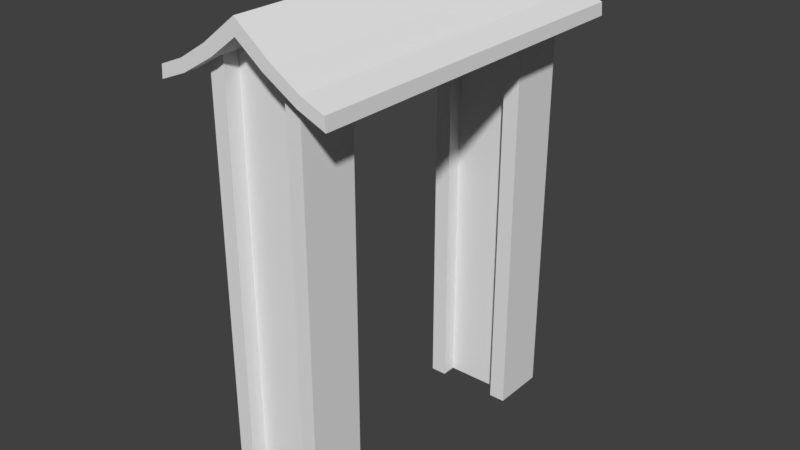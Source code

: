 # Source: gate.blend  (saved by Blender 2.79.0; exported with 4.5.12 LTS)
import bpy
from mathutils import Matrix  # noqa: F401  (used for matrix-valued properties, if any)

bpy.ops.wm.read_factory_settings(use_empty=True)
scene = bpy.context.scene
scene.name = 'Scene'

# ---- collections
col_collection_1 = bpy.data.collections.new('Collection 1'); scene.collection.children.link(col_collection_1)

# ---- materials (node trees are filled in below, after node groups)
mat_material = bpy.data.materials.new('Material')
mat_material.alpha_threshold = 0.0
mat_material.use_transparent_shadow = False
mat_material.roughness = 0.5
mat_material.line_color = (0.0, 0.0, 0.0, 1.0)

# ---- material node trees

# ---- world
world_world = bpy.data.worlds.new('World'); scene.world = world_world
world_world.color = (0.05088, 0.05088, 0.05088)
world_world.use_sun_shadow = False
world_world.sun_shadow_jitter_overblur = 0.0
world_world.cycles.sampling_method = 'MANUAL'

# ---- meshes
me_cube_001 = bpy.data.meshes.new('Cube.001')
me_cube_001.from_pydata([], [], [])
me_cube_001.materials.append(mat_material)
me_cube_001.use_remesh_preserve_volume = False
me_cube_001.use_remesh_preserve_attributes = False
me_cube_001.use_mirror_vertex_groups = False
me_cube_001.update()
me_cube = bpy.data.meshes.new('Cube')
me_cube.from_pydata([(0.6746, 3.588, 7.777), (0.5249, 3.588, 7.598), (0.5249, -3.588, 7.598), (0.6746, -3.588, 7.777), (1.676, 3.588, 7.246), (1.676, -3.588, 7.246), (1.697, 3.588, 6.997), (1.697, -3.588, 6.997), (-2.384e-07, -3.588, 7.998), (2.384e-07, 3.588, 7.998), (-2.384e-07, -3.588, 8.306), (2.384e-07, 3.588, 8.306), (1.231, -3.588, 7.428), (1.166, -3.588, 7.214), (1.231, 3.588, 7.428), (1.166, 3.588, 7.214)], [], [(9, 1, 2, 8), (7, 6, 4, 5), (10, 3, 0, 11), (14, 15, 1, 0), (11, 0, 1, 9), (12, 5, 4, 14), (3, 10, 8, 2), (12, 13, 7, 5), (9, 11, 10, 8), (15, 6, 7, 13), (1, 15, 13, 2), (3, 2, 13, 12), (3, 12, 14, 0), (4, 6, 15, 14)])
me_cube.materials.append(mat_material)
me_cube.use_remesh_preserve_volume = False
me_cube.use_remesh_preserve_attributes = False
me_cube.use_mirror_vertex_groups = False
me_cube.update()
me_cube_002 = bpy.data.meshes.new('Cube.002')
me_cube_002.from_pydata([(-1.461, -2.986, -1.0), (1.461, -2.986, -1.0), (1.461, -2.986, 7.539), (1.231, -2.986, 7.598), (0.0, -2.986, 7.998), (-1.231, -2.986, 7.598), (-1.461, -2.986, 7.539), (-1.461, -3.286, 7.539), (-1.461, -3.286, -1.0), (-1.461, 3.014, -1.0), (1.461, 3.014, -1.0), (1.461, -3.286, -1.0), (1.461, -3.286, 7.539), (-2.164, -3.286, 7.36), (-2.164, -3.286, -1.0), (1.461, 3.314, -1.0), (-1.461, 3.014, 7.539), (-1.231, 3.014, 7.598), (0.0, 3.014, 7.998), (1.231, 3.014, 7.598), (1.461, 3.014, 7.539), (2.164, -3.286, -1.0), (2.164, -3.286, 7.36), (-1.461, 3.314, -1.0), (-2.164, 3.314, -1.0), (-2.164, 3.314, 7.36), (1.461, 3.314, 7.539), (-1.461, 3.314, 7.539), (2.164, 3.314, -1.0), (2.164, 3.314, 7.36), (-1.407, -2.186, 7.36), (-1.407, -2.186, -1.0), (-2.164, -2.186, -1.0), (-2.164, 2.214, -1.0), (-2.164, -2.186, 7.36), (-2.164, 2.214, 7.36), (2.164, 2.214, -1.0), (2.164, -2.186, -1.0), (2.164, 2.214, 7.36), (2.164, -2.186, 7.36), (1.407, -2.186, -1.0), (1.407, -2.186, 7.36), (-1.409, 2.214, -1.0), (-1.409, 2.214, 7.36), (1.405, 2.214, -1.0), (1.405, 2.214, 7.36), (-1.409, 2.514, -1.0), (-1.409, 2.514, 7.36), (1.405, 2.514, -1.0), (1.405, 2.514, 7.36), (-1.407, -2.486, -1.0), (1.407, -2.486, -1.0), (1.407, -2.486, 7.36), (-1.407, -2.486, 7.36)], [], [(0, 1, 2, 3, 4, 5, 6), (7, 8, 0, 6), (2, 1, 11, 12), (8, 7, 13, 14), (9, 16, 17, 18, 19, 20, 10), (12, 11, 21, 22), (33, 35, 25, 24), (26, 15, 10, 20), (16, 9, 23, 27), (38, 36, 28, 29), (27, 23, 24, 25), (15, 26, 29, 28), (19, 18, 4, 3), (3, 2, 12, 22, 39, 38, 29, 26, 20, 19), (18, 17, 5, 4), (17, 16, 27, 25, 35, 34, 13, 7, 6, 5), (22, 21, 37, 39), (34, 39, 41, 30), (14, 13, 34, 32), (34, 35, 38, 39), (38, 35, 43, 45), (39, 37, 40, 41), (32, 34, 30, 31), (45, 43, 47, 49), (35, 33, 42, 43), (36, 38, 45, 44), (46, 48, 49, 47), (43, 42, 46, 47), (44, 45, 49, 48), (50, 53, 52, 51), (31, 30, 53, 50), (41, 40, 51, 52), (30, 41, 52, 53)])
me_cube_002.materials.append(mat_material)
me_cube_002.use_remesh_preserve_volume = False
me_cube_002.use_remesh_preserve_attributes = False
me_cube_002.use_mirror_vertex_groups = False
me_cube_002.update()

# ---- objects
ob_cube_001 = bpy.data.objects.new('Cube.001', me_cube_001)
ob_cube = bpy.data.objects.new('Cube', me_cube)
ob_cube_002 = bpy.data.objects.new('Cube.002', me_cube_002)

# ---- transforms, parenting, visibility, modifiers, constraints
ob_cube_001.location = (0.0, 0.0, 0.0)
ob_cube_001.lock_rotations_4d = False
ob_cube_001.empty_display_type = 'ARROWS'
ob_cube_001.lineart.crease_threshold = 0.0
_m = ob_cube_001.modifiers.new('Mirror', 'MIRROR')
_m.use_axis = (False, True, False)
_m.use_clip = True
ob_cube.location = (0.0, 0.0, 0.0)
ob_cube.lock_rotations_4d = False
ob_cube.empty_display_type = 'ARROWS'
ob_cube.lineart.crease_threshold = 0.0
_m = ob_cube.modifiers.new('Mirror', 'MIRROR')
ob_cube_002.location = (0.0, 0.0, 0.0)
ob_cube_002.scale = (0.4264, 1.0, 1.0)
ob_cube_002.lock_rotations_4d = False
ob_cube_002.empty_display_type = 'ARROWS'
ob_cube_002.lineart.crease_threshold = 0.0

# ---- collection membership
col_collection_1.objects.link(ob_cube_001)
col_collection_1.objects.link(ob_cube)
col_collection_1.objects.link(ob_cube_002)

# ---- scene / render settings (as saved in the file)
scene.frame_start = 1; scene.frame_end = 250; scene.frame_set(1)
scene.render.engine = 'BLENDER_EEVEE_NEXT'
scene.render.resolution_percentage = 50
scene.render.dither_intensity = 0.0
scene.cycles.use_denoising = False
scene.cycles.samples = 128
scene.cycles.sampling_pattern = 'TABULATED_SOBOL'
scene.cycles.use_adaptive_sampling = False
scene.cycles.use_light_tree = False
scene.cycles.blur_glossy = 0.0
scene.cycles.sample_clamp_indirect = 0.0
scene.view_settings.view_transform = 'Standard'
bpy.context.view_layer.update()

# ---- added for rendering (the .blend has no active camera and no usable light): camera, sun
cam_auto = bpy.data.cameras.new('AutoCamera')
cam_auto.lens = 50.0
cam_auto.sensor_width = 36.0
cam_auto.clip_end = 1000.0
ob_auto_camera = bpy.data.objects.new('AutoCamera', cam_auto)
scene.collection.objects.link(ob_auto_camera)
ob_auto_camera.location = (11.3168, -13.5802, 12.7067)
ob_auto_camera.rotation_euler = (1.09748, -7.21219e-08, 0.694738)
scene.camera = ob_auto_camera
light_auto_sun = bpy.data.lights.new('AutoSun', 'SUN')
light_auto_sun.energy = 3.0
light_auto_sun.angle = 0.0523599
ob_auto_sun = bpy.data.objects.new('AutoSun', light_auto_sun)
scene.collection.objects.link(ob_auto_sun)
ob_auto_sun.rotation_euler = (0.872665, 0.174533, 0.523599)
bpy.context.view_layer.update()
